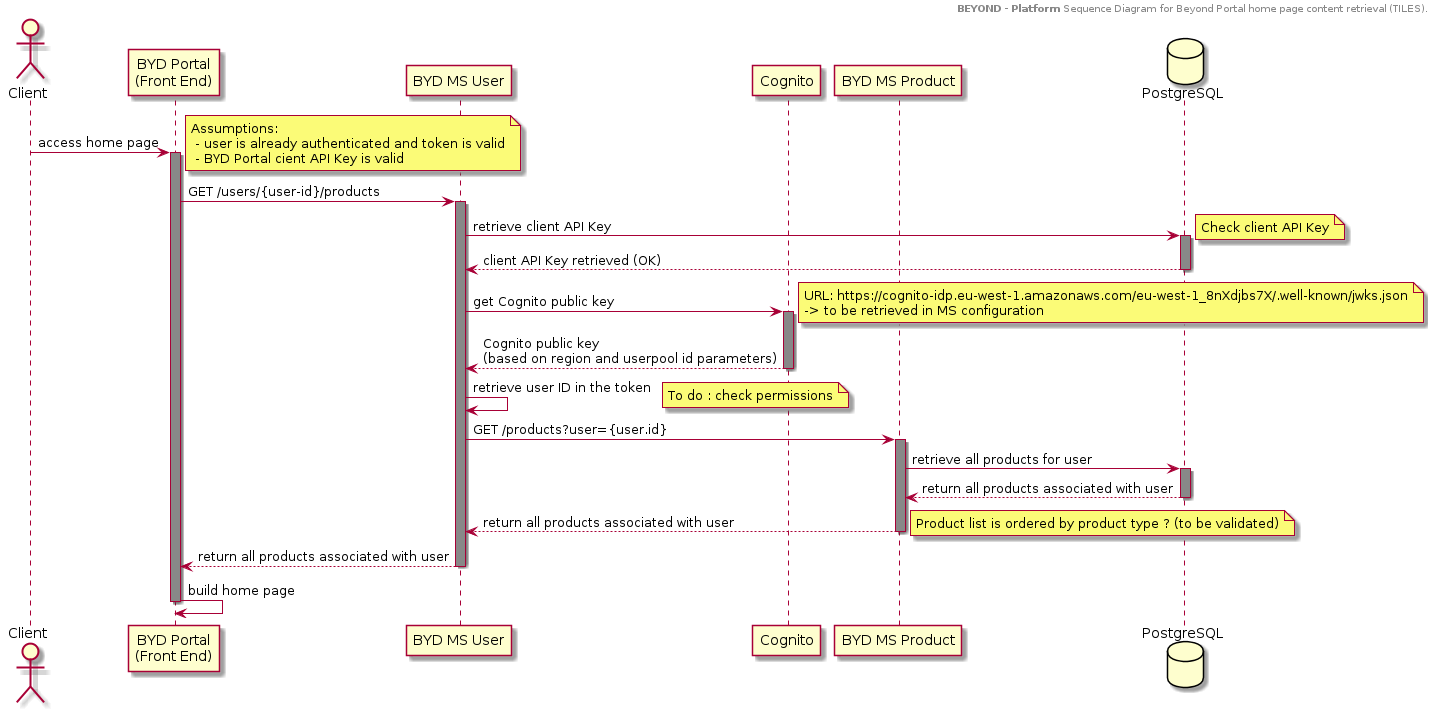

The diagram above was rendered by PlantUML. Its source (embedded in the PNG):
@startuml

header
<b>BEYOND - Platform</b> Sequence Diagram for Beyond Portal home page content retrieval (TILES).
end header

actor Client
participant "BYD Portal\n(Front End)" as BydPortal order 1
participant "BYD MS User" as BydMsUser order 2
participant "Cognito" as Cognito order 3
participant "BYD MS Product" as BydMsProduct order 4
database PostgreSQL order 5

Client -> BydPortal : access home page
activate BydPortal #888888
note right
    Assumptions:
     - user is already authenticated and token is valid
     - BYD Portal cient API Key is valid
end note
BydPortal -> BydMsUser : GET /users/{user-id}/products
activate BydMsUser #888888
BydMsUser -> PostgreSQL : retrieve client API Key
note right
    Check client API Key
end note
activate PostgreSQL #888888
PostgreSQL --> BydMsUser : client API Key retrieved (OK)
deactivate PostgreSQL
BydMsUser -> Cognito : get Cognito public key
note right
    URL: https://cognito-idp.eu-west-1.amazonaws.com/eu-west-1_8nXdjbs7X/.well-known/jwks.json
    -> to be retrieved in MS configuration
end note
activate Cognito #888888
Cognito --> BydMsUser : Cognito public key\n(based on region and userpool id parameters)
deactivate Cognito
BydMsUser -> BydMsUser : retrieve user ID in the token
note right
    To do : check permissions
end note
BydMsUser -> BydMsProduct : GET /products?user={user.id}
activate BydMsProduct #888888
BydMsProduct -> PostgreSQL : retrieve all products for user
activate PostgreSQL #888888
PostgreSQL --> BydMsProduct : return all products associated with user
deactivate PostgreSQL
BydMsProduct --> BydMsUser : return all products associated with user
note right
    Product list is ordered by product type ? (to be validated)
end note
deactivate BydMsProduct
BydMsUser --> BydPortal : return all products associated with user
deactivate BydMsUser
BydPortal -> BydPortal : build home page
deactivate BydPortal

@enduml